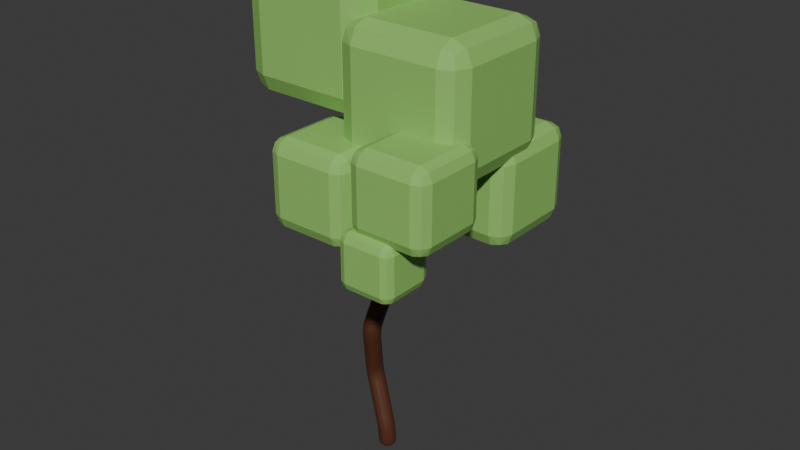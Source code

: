 # Source: arbolHojas1.blend  (saved by Blender 4.1.23; exported with 4.5.12 LTS)
import bpy
from mathutils import Matrix  # noqa: F401  (used for matrix-valued properties, if any)

bpy.ops.wm.read_factory_settings(use_empty=True)
scene = bpy.context.scene
scene.name = 'Scene'

# ---- collections
col_collection = bpy.data.collections.new('Collection'); scene.collection.children.link(col_collection)

# ---- materials (node trees are filled in below, after node groups)
mat_material_035 = bpy.data.materials.new('Material.035')
mat_material_035.use_transparent_shadow = False
mat_tronco = bpy.data.materials.new('tronco')
mat_tronco.use_transparent_shadow = False

# ---- material node trees
mat_material_035.use_nodes = True; mat_material_035.node_tree.nodes.clear()
_N = mat_material_035.node_tree.nodes; _L = mat_material_035.node_tree.links
n0 = _N.new('ShaderNodeBsdfPrincipled'); n0.name = 'Principled BSDF'; n0.location = (10, 300)
n0.inputs[0].default_value = (0.2948, 0.5962, 0.1435, 1.0)
n1 = _N.new('ShaderNodeOutputMaterial'); n1.name = 'Material Output'; n1.location = (300, 300)
_L.new(n0.outputs[0], n1.inputs[0])
n1.is_active_output = True
mat_tronco.use_nodes = True; mat_tronco.node_tree.nodes.clear()
_N = mat_tronco.node_tree.nodes; _L = mat_tronco.node_tree.links
n0 = _N.new('ShaderNodeBsdfPrincipled'); n0.name = 'Principled BSDF'; n0.location = (10, 300)
n0.inputs[0].default_value = (0.0919, 0.02906, 0.01204, 1.0)
n1 = _N.new('ShaderNodeOutputMaterial'); n1.name = 'Material Output'; n1.location = (300, 300)
_L.new(n0.outputs[0], n1.inputs[0])
n1.is_active_output = True

# ---- world
world_world = bpy.data.worlds.new('World'); scene.world = world_world
world_world.use_nodes = True; world_world.node_tree.nodes.clear()
_N = world_world.node_tree.nodes; _L = world_world.node_tree.links
n0 = _N.new('ShaderNodeOutputWorld'); n0.name = 'World Output'; n0.location = (300, 300)
n1 = _N.new('ShaderNodeBackground'); n1.name = 'Background'; n1.location = (10, 300)
n1.inputs[0].default_value = (0.05088, 0.05088, 0.05088, 1.0)
_L.new(n1.outputs[0], n0.inputs[0])
n0.is_active_output = True
world_world.color = (0.05088, 0.05088, 0.05088)
world_world.use_sun_shadow = False
world_world.sun_shadow_jitter_overblur = 0.0

# ---- meshes
me_cube_617 = bpy.data.meshes.new('Cube.617')
me_cube_617.from_pydata([(-0.6874, -0.6874, -1.0), (-0.6874, -1.0, -0.6874), (-1.0, -0.6874, -0.6874), (-0.6874, -0.9084, -0.9084), (-0.8679, -0.8679, -0.8679), (-0.9084, -0.9084, -0.6874), (-0.9084, -0.6874, -0.9084), (-0.6874, -1.0, 0.6874), (-0.6874, -0.6874, 1.0), (-1.0, -0.6874, 0.6874), (-0.6874, -0.9084, 0.9084), (-0.8679, -0.8679, 0.8679), (-0.9084, -0.6874, 0.9084), (-0.9084, -0.9084, 0.6874), (-0.6874, 0.6874, -1.0), (-1.0, 0.6874, -0.6874), (-0.6874, 1.0, -0.6874), (-0.9084, 0.6874, -0.9084), (-0.8679, 0.8679, -0.8679), (-0.9084, 0.9084, -0.6874), (-0.6874, 0.9084, -0.9084), (-0.6874, 0.6874, 1.0), (-0.6874, 1.0, 0.6874), (-1.0, 0.6874, 0.6874), (-0.6874, 0.9084, 0.9084), (-0.8679, 0.8679, 0.8679), (-0.9084, 0.9084, 0.6874), (-0.9084, 0.6874, 0.9084), (0.6874, -0.6874, -1.0), (1.0, -0.6874, -0.6874), (0.6874, -1.0, -0.6874), (0.9084, -0.6874, -0.9084), (0.8679, -0.8679, -0.8679), (0.9084, -0.9084, -0.6874), (0.6874, -0.9084, -0.9084), (0.6874, -0.6874, 1.0), (0.6874, -1.0, 0.6874), (1.0, -0.6874, 0.6874), (0.6874, -0.9084, 0.9084), (0.8679, -0.8679, 0.8679), (0.9084, -0.9084, 0.6874), (0.9084, -0.6874, 0.9084), (0.6874, 0.6874, -1.0), (0.6874, 1.0, -0.6874), (1.0, 0.6874, -0.6874), (0.6874, 0.9084, -0.9084), (0.8679, 0.8679, -0.8679), (0.9084, 0.9084, -0.6874), (0.9084, 0.6874, -0.9084), (0.6874, 0.6874, 1.0), (1.0, 0.6874, 0.6874), (0.6874, 1.0, 0.6874), (0.9084, 0.6874, 0.9084), (0.8679, 0.8679, 0.8679), (0.9084, 0.9084, 0.6874), (0.6874, 0.9084, 0.9084)], [], [(30, 36, 7, 1), (44, 50, 37, 29), (49, 21, 8, 35), (2, 9, 23, 15), (16, 22, 51, 43), (0, 3, 4, 6), (1, 5, 4, 3), (2, 6, 4, 5), (7, 10, 11, 13), (8, 12, 11, 10), (9, 13, 11, 12), (14, 17, 18, 20), (15, 19, 18, 17), (16, 20, 18, 19), (21, 24, 25, 27), (22, 26, 25, 24), (23, 27, 25, 26), (28, 31, 32, 34), (29, 33, 32, 31), (30, 34, 32, 33), (35, 38, 39, 41), (36, 40, 39, 38), (37, 41, 39, 40), (42, 45, 46, 48), (43, 47, 46, 45), (44, 48, 46, 47), (49, 52, 53, 55), (50, 54, 53, 52), (51, 55, 53, 54), (14, 0, 6, 17), (17, 6, 2, 15), (1, 7, 13, 5), (5, 13, 9, 2), (8, 21, 27, 12), (12, 27, 23, 9), (22, 16, 19, 26), (26, 19, 15, 23), (42, 14, 20, 45), (45, 20, 16, 43), (21, 49, 55, 24), (24, 55, 51, 22), (50, 44, 47, 54), (54, 47, 43, 51), (28, 42, 48, 31), (31, 48, 44, 29), (49, 35, 41, 52), (52, 41, 37, 50), (36, 30, 33, 40), (40, 33, 29, 37), (0, 28, 34, 3), (3, 34, 30, 1), (35, 8, 10, 38), (38, 10, 7, 36), (14, 42, 28, 0)])
_uv = me_cube_617.uv_layers.new(name='UVMap')
_uv.uv.foreach_set('vector', [0.4141, 0.7891, 0.5859, 0.7891, 0.5859, 0.9609, 0.4141, 0.9609, 0.4141, 0.5391, 0.5859, 0.5391, 0.5859, 0.7109, 0.4141, 0.7109, 0.6641, 0.5391, 0.8359, 0.5391, 0.8359, 0.7109, 0.6641, 0.7109, 0.4141, 0.03908, 0.5859, 0.03908, 0.5859, 0.2109, 0.4141, 0.2109, 0.4141, 0.2891, 0.5859, 0.2891, 0.5859, 0.4609, 0.4141, 0.4609, 0.1641, 0.7109, 0.1641, 0.75, 0.1415, 0.75, 0.125, 0.7109, 0.4141, 0.9609, 0.4141, 1.0, 0.3915, 1.0, 0.375, 0.9609, 0.4141, 0.03908, 0.375, 0.03908, 0.375, 0.01652, 0.4141, 0.0, 0.5859, 0.9609, 0.625, 0.9609, 0.625, 0.9835, 0.5859, 1.0, 0.8359, 0.7109, 0.875, 0.7109, 0.875, 0.7335, 0.8359, 0.75, 0.5859, 0.03908, 0.5859, 0.0, 0.6085, 0.0, 0.625, 0.03908, 0.1641, 0.5391, 0.125, 0.5391, 0.125, 0.5165, 0.1641, 0.5, 0.4141, 0.2109, 0.4141, 0.25, 0.3915, 0.25, 0.375, 0.2109, 0.4141, 0.2891, 0.375, 0.2891, 0.375, 0.2665, 0.4141, 0.25, 0.8359, 0.5391, 0.8359, 0.5, 0.8585, 0.5, 0.875, 0.5391, 0.5859, 0.2891, 0.5859, 0.25, 0.6085, 0.25, 0.625, 0.2891, 0.5859, 0.2109, 0.625, 0.2109, 0.625, 0.2335, 0.5859, 0.25, 0.3359, 0.7109, 0.375, 0.7109, 0.3805, 0.75, 0.3359, 0.75, 0.4141, 0.7109, 0.4141, 0.75, 0.3805, 0.75, 0.375, 0.7109, 0.4141, 0.7891, 0.375, 0.7891, 0.3805, 0.75, 0.4141, 0.75, 0.6641, 0.7109, 0.6641, 0.75, 0.625, 0.7445, 0.625, 0.7109, 0.5859, 0.7891, 0.5859, 0.75, 0.625, 0.7445, 0.625, 0.7891, 0.5859, 0.7109, 0.625, 0.7109, 0.625, 0.7445, 0.5859, 0.75, 0.3359, 0.5391, 0.3359, 0.5, 0.375, 0.5055, 0.375, 0.5391, 0.4141, 0.4609, 0.4141, 0.5, 0.375, 0.5055, 0.375, 0.4609, 0.4141, 0.5391, 0.375, 0.5391, 0.375, 0.5055, 0.4141, 0.5, 0.6641, 0.5391, 0.625, 0.5391, 0.6195, 0.5, 0.6641, 0.5, 0.5859, 0.5391, 0.5859, 0.5, 0.6195, 0.5, 0.625, 0.5391, 0.5859, 0.4609, 0.625, 0.4609, 0.6195, 0.5, 0.5859, 0.5, 0.1641, 0.5391, 0.1641, 0.7109, 0.125, 0.7109, 0.125, 0.5391, 0.375, 0.2109, 0.375, 0.03908, 0.4141, 0.03908, 0.4141, 0.2109, 0.4141, 0.9609, 0.5859, 0.9609, 0.5859, 1.0, 0.4141, 1.0, 0.4141, 0.0, 0.5859, 0.0, 0.5859, 0.03908, 0.4141, 0.03908, 0.8359, 0.7109, 0.8359, 0.5391, 0.875, 0.5391, 0.875, 0.7109, 0.625, 0.03908, 0.625, 0.2109, 0.5859, 0.2109, 0.5859, 0.03908, 0.5859, 0.2891, 0.4141, 0.2891, 0.4141, 0.25, 0.5859, 0.25, 0.5859, 0.25, 0.4141, 0.25, 0.4141, 0.2109, 0.5859, 0.2109, 0.3359, 0.5391, 0.1641, 0.5391, 0.1641, 0.5, 0.3359, 0.5, 0.375, 0.4609, 0.375, 0.2891, 0.4141, 0.2891, 0.4141, 0.4609, 0.8359, 0.5391, 0.6641, 0.5391, 0.6641, 0.5, 0.8359, 0.5, 0.625, 0.2891, 0.625, 0.4609, 0.5859, 0.4609, 0.5859, 0.2891, 0.5859, 0.5391, 0.4141, 0.5391, 0.4141, 0.5, 0.5859, 0.5, 0.5859, 0.5, 0.4141, 0.5, 0.4141, 0.4609, 0.5859, 0.4609, 0.3359, 0.7109, 0.3359, 0.5391, 0.375, 0.5391, 0.375, 0.7109, 0.375, 0.7109, 0.375, 0.5391, 0.4141, 0.5391, 0.4141, 0.7109, 0.6641, 0.5391, 0.6641, 0.7109, 0.625, 0.7109, 0.625, 0.5391, 0.625, 0.5391, 0.625, 0.7109, 0.5859, 0.7109, 0.5859, 0.5391, 0.5859, 0.7891, 0.4141, 0.7891, 0.4141, 0.75, 0.5859, 0.75, 0.5859, 0.75, 0.4141, 0.75, 0.4141, 0.7109, 0.5859, 0.7109, 0.1641, 0.7109, 0.3359, 0.7109, 0.3359, 0.75, 0.1641, 0.75, 0.375, 0.9609, 0.375, 0.7891, 0.4141, 0.7891, 0.4141, 0.9609, 0.6641, 0.7109, 0.8359, 0.7109, 0.8359, 0.75, 0.6641, 0.75, 0.625, 0.7891, 0.625, 0.9609, 0.5859, 0.9609, 0.5859, 0.7891, 0.1641, 0.5391, 0.3359, 0.5391, 0.3359, 0.7109, 0.1641, 0.7109])
me_cube_617.materials.append(mat_material_035)
me_cube_617.update()
me_cube_614 = bpy.data.meshes.new('Cube.614')
me_cube_614.from_pydata([(0.0, 0.0, -2.177), (-1.692, 1.448, 6.39), (-1.103, 1.712, 6.729), (-1.132, 1.197, 6.247), (0.01698, -0.0354, 6.005), (-0.2578, -0.4449, 5.32), (-0.3004, 0.09713, 4.252), (-0.1311, 0.2495, 2.741), (-1.694, 2.058, 6.971), (-2.512, 1.966, 7.393), (-0.3286, -0.715, 6.761), (-0.5024, -0.3318, 7.417), (-0.1471, -0.4286, 8.045), (-1.178, -0.08891, 7.988), (-1.117, -0.465, 8.424), (-1.506, -0.6212, 9.087), (0.292, -0.2066, 8.271), (-1.243, 0.2455, 8.073), (-1.638, 0.4126, 8.088), (0.8538, -1.047, 5.024), (1.193, -1.425, 5.261), (1.761, -1.916, 4.91), (0.6162, 0.7241, 4.272), (0.1655, 1.347, 4.43), (0.5195, 1.779, 4.639), (-0.7049, -0.01751, 3.636), (-0.2553, -0.3058, 1.498), (-0.0166, -0.02225, -1.586), (-1.56, -0.8253, 9.415), (-1.671, -0.2801, 9.665), (-1.752, -0.4868, 10.11), (-1.903, 0.4075, 8.421), (-2.186, 0.6738, 8.471), (-2.168, 0.3748, 8.788), (-2.509, 0.6152, 8.937), (-2.57, 0.5062, 9.137), (-2.859, 2.332, 7.41), (-2.67, 1.874, 7.693), (-3.066, 2.117, 7.909), (-1.848, 1.763, 7.495), (-2.174, 1.801, 7.855), (-2.153, 1.561, 8.101), (0.3539, -0.4667, 8.554), (0.825, -0.5363, 8.554), (0.4867, -0.7901, 8.897), (0.2187, -0.975, 9.151), (0.4567, -1.129, 9.285), (0.171, -1.298, 9.524), (-0.3082, -0.9169, 6.803), (-0.3644, -1.096, 6.983), (1.217, -1.871, 5.766), (1.099, -1.848, 6.118), (1.149, -2.061, 6.236), (1.016, -1.932, 6.498), (0.9157, -1.76, 6.597), (0.9285, -1.957, 6.813), (1.707, -2.243, 5.099), (1.808, -2.5, 4.894), (1.824, -2.218, 4.807), (1.918, -2.237, 4.579), (1.97, -2.583, 4.508), (1.98, -2.173, 4.413), (0.3037, 1.746, 5.103), (0.3031, 2.219, 5.228), (0.03303, 1.936, 5.745), (-0.06878, 1.731, 5.914), (-0.09633, 2.217, 6.101), (0.2194, 2.337, 5.442), (0.3775, 2.604, 5.165), (0.248, 2.748, 5.486), (0.2787, 2.971, 5.477), (-0.5467, 0.1384, -0.06384)], [(14, 15), (13, 14), (11, 13), (11, 12), (10, 11), (4, 10), (8, 9), (1, 8), (3, 1), (3, 2), (4, 3), (5, 4), (6, 5), (25, 6), (26, 7), (12, 16), (13, 17), (17, 18), (5, 19), (19, 20), (20, 21), (6, 22), (22, 23), (23, 24), (7, 25), (71, 26), (0, 27), (15, 28), (15, 29), (29, 30), (18, 31), (31, 32), (31, 33), (33, 34), (34, 35), (9, 36), (9, 37), (37, 38), (8, 39), (39, 40), (40, 41), (16, 42), (42, 43), (42, 44), (44, 45), (45, 46), (45, 47), (10, 48), (48, 49), (20, 50), (50, 51), (51, 52), (51, 53), (53, 54), (53, 55), (21, 56), (56, 57), (21, 58), (58, 59), (59, 60), (59, 61), (24, 62), (62, 63), (62, 64), (64, 65), (64, 66), (63, 67), (63, 68), (68, 69), (69, 70), (27, 71)], [])
_uv = me_cube_614.uv_layers.new(name='UVMap')
_uv.uv.foreach_set('vector', [])
me_cube_614.materials.append(mat_tronco)
me_cube_614.update()

# ---- objects
ob_cube_5560 = bpy.data.objects.new('Cube.5560', me_cube_617)
ob_cube_5559 = bpy.data.objects.new('Cube.5559', me_cube_617)
ob_cube_5557 = bpy.data.objects.new('Cube.5557', me_cube_617)
ob_cube_5556 = bpy.data.objects.new('Cube.5556', me_cube_617)
ob_cube_5555 = bpy.data.objects.new('Cube.5555', me_cube_617)
ob_cube_5554 = bpy.data.objects.new('Cube.5554', me_cube_617)
ob_cube_5553 = bpy.data.objects.new('Cube.5553', me_cube_617)
ob_cube_5552 = bpy.data.objects.new('Cube.5552', me_cube_617)
ob_cube_5542 = bpy.data.objects.new('Cube.5542', me_cube_614)

# ---- transforms, parenting, visibility, modifiers, constraints
ob_cube_5560.location = (-1.63, 8.462, 24.23)
ob_cube_5560.scale = (2.432, 2.432, 2.432)
ob_cube_5559.location = (4.57, 5.103, 24.46)
ob_cube_5559.scale = (3.865, 3.865, 3.865)
ob_cube_5557.location = (-7.439, 8.619, 29.17)
ob_cube_5557.scale = (4.027, 4.027, 4.027)
ob_cube_5556.location = (-1.861, -4.013, 25.22)
ob_cube_5556.scale = (3.425, 3.425, 3.425)
ob_cube_5555.location = (-5.84, 2.322, 34.69)
ob_cube_5555.scale = (5.555, 5.555, 5.555)
ob_cube_5554.location = (3.442, 0.533, 31.86)
ob_cube_5554.scale = (5.055, 5.055, 5.055)
ob_cube_5553.location = (4.896, -7.112, 22.73)
ob_cube_5553.scale = (2.16, 2.16, 2.16)
ob_cube_5552.location = (6.269, -5.674, 27.47)
ob_cube_5552.scale = (3.091, 3.091, 3.091)
ob_cube_5542.location = (-1.821, 1.035, 6.195)
ob_cube_5542.scale = (3.126, 3.126, 3.126)
_m = ob_cube_5542.modifiers.new('Skin', 'SKIN')
_m = ob_cube_5542.modifiers.new('Subdivision', 'SUBSURF')
_m.levels = 2

# ---- collection membership
col_collection.objects.link(ob_cube_5560)
col_collection.objects.link(ob_cube_5559)
col_collection.objects.link(ob_cube_5557)
col_collection.objects.link(ob_cube_5556)
col_collection.objects.link(ob_cube_5555)
col_collection.objects.link(ob_cube_5554)
col_collection.objects.link(ob_cube_5553)
col_collection.objects.link(ob_cube_5552)
col_collection.objects.link(ob_cube_5542)

# ---- scene / render settings (as saved in the file)
scene.frame_start = 1; scene.frame_end = 250; scene.frame_set(1)
scene.render.engine = 'BLENDER_EEVEE_NEXT'
scene.cycles.sampling_pattern = 'TABULATED_SOBOL'
scene.eevee.ray_tracing_options.trace_max_roughness = 0.0
bpy.context.view_layer.update()

# ---- added for rendering (the .blend has no active camera and no usable light): camera, sun
cam_auto = bpy.data.cameras.new('AutoCamera')
cam_auto.lens = 50.0
cam_auto.sensor_width = 36.0
cam_auto.clip_end = 1000.0
ob_auto_camera = bpy.data.objects.new('AutoCamera', cam_auto)
scene.collection.objects.link(ob_auto_camera)
ob_auto_camera.location = (46.0756, -54.8697, 57.4532)
ob_auto_camera.rotation_euler = (1.09748, -7.21219e-08, 0.694738)
scene.camera = ob_auto_camera
light_auto_sun = bpy.data.lights.new('AutoSun', 'SUN')
light_auto_sun.energy = 3.0
light_auto_sun.angle = 0.0523599
ob_auto_sun = bpy.data.objects.new('AutoSun', light_auto_sun)
scene.collection.objects.link(ob_auto_sun)
ob_auto_sun.rotation_euler = (0.872665, 0.174533, 0.523599)
bpy.context.view_layer.update()
